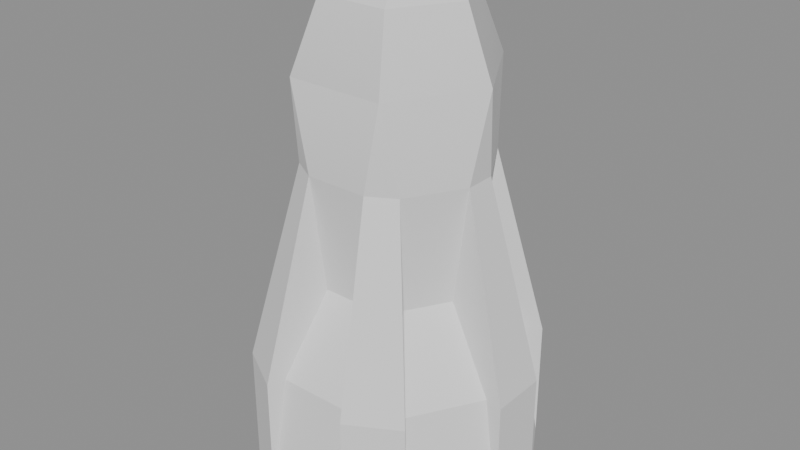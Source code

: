 # Source: Observatory_a_hit.blend  (saved by Blender 5.2.45; exported with 4.5.12 LTS)
import bpy
from mathutils import Matrix  # noqa: F401  (used for matrix-valued properties, if any)

bpy.ops.wm.read_factory_settings(use_empty=True)
scene = bpy.context.scene
scene.name = 'Scene'

# ---- collections
col_observatory_a_hit = bpy.data.collections.new('Observatory_a_hit'); scene.collection.children.link(col_observatory_a_hit)

# ---- materials (node trees are filled in below, after node groups)
mat_observatory_a_hit_mat_0 = bpy.data.materials.new('Observatory_a_hit_mat_0')

# ---- material node trees
mat_observatory_a_hit_mat_0.use_nodes = True; mat_observatory_a_hit_mat_0.node_tree.nodes.clear()
_N = mat_observatory_a_hit_mat_0.node_tree.nodes; _L = mat_observatory_a_hit_mat_0.node_tree.links
n0 = _N.new('ShaderNodeBsdfPrincipled'); n0.name = 'Principled BSDF'; n0.location = (-200, 100)
n0.inputs[2].default_value = 0.8
n0.inputs[10].default_value = 0.005
n1 = _N.new('ShaderNodeOutputMaterial'); n1.name = 'Material Output'; n1.location = (200, 100)
_L.new(n0.outputs[0], n1.inputs[0])
n1.is_active_output = True

# ---- meshes
me_observatory_a_hit_mesh_0 = bpy.data.meshes.new('Observatory_a_hit_mesh_0')
me_observatory_a_hit_mesh_0.from_pydata([(3.147, -0.6455, 1.518), (3.147, 0.6455, 1.518), (2.002, -0.3429, 5.941), (-3.147, 0.6455, 1.518), (-3.147, -0.6455, 1.518), (-2.002, 0.3429, 5.941), (-3.147, -0.6455, -1.228), (-2.133, -2.403, -1.228), (-2.743, -0.5608, 1.518), (3.147, 0.6455, -1.228), (2.133, 2.403, -1.228), (2.743, 0.5608, 1.518), (-2.133, 2.403, -1.228), (-3.147, 0.6455, -1.228), (-1.857, 2.095, 1.518), (2.133, -2.403, -1.228), (3.147, -0.6455, -1.228), (1.857, -2.095, 1.518), (-2.002, -0.3429, 5.941), (2.002, 0.3429, 5.941), (-2.743, -0.5608, 1.518), (-1.857, -2.095, 1.518), (-1.691, -0.2889, 3.313), (2.743, 0.5608, 1.518), (1.857, 2.095, 1.518), (1.691, 0.2889, 3.313), (1.857, -2.095, 1.518), (2.743, -0.5608, 1.518), (1.096, -1.32, 3.313), (-1.857, 2.095, 1.518), (-2.743, 0.5608, 1.518), (-1.096, 1.32, 3.313), (2.133, 2.403, 1.518), (1.015, 3.048, 1.518), (1.298, 1.562, 5.941), (-2.133, -2.403, 1.518), (-1.015, -3.048, 1.518), (-1.298, -1.562, 5.941), (-1.015, 3.048, 1.518), (-2.133, 2.403, 1.518), (-0.704, 1.905, 5.941), (1.015, -3.048, 1.518), (2.133, -2.403, 1.518), (0.704, -1.905, 5.941), (2.743, -0.5608, 1.518), (-2.743, 0.5608, 1.518), (-1.1, 1.905, 7.87), (-2.2, 3e-07, 7.87), (-1.597, 0.0, 9.395), (2.2, -8e-07, 7.87), (1.1, 1.905, 7.87), (0.7986, 1.383, 9.395), (1.1, -1.905, 7.87), (2.2, -8e-07, 7.87), (1.597, -6e-07, 9.395), (-2.2, 3e-07, 7.87), (-1.1, -1.905, 7.87), (-0.7986, -1.383, 9.395), (-1.857, -2.095, 1.518), (1.857, 2.095, 1.518), (2.002, 0.3429, 5.941), (1.1, 1.905, 7.87), (2.2, -8e-07, 7.87), (-1.298, 1.562, 5.941), (-2.2, 3e-07, 7.87), (-1.1, 1.905, 7.87), (-2.002, -0.3429, 5.941), (-1.1, -1.905, 7.87), (-2.2, 3e-07, 7.87), (1.298, -1.562, 5.941), (2.2, -8e-07, 7.87), (1.1, -1.905, 7.87), (3.147, -0.6455, -1.228), (3.147, 0.6455, -1.228), (3.147, -0.6455, 1.518), (-3.147, 0.6455, -1.228), (-3.147, -0.6455, -1.228), (-3.147, 0.6455, 1.518), (-3.147, -0.6455, 1.518), (3.147, 0.6455, 1.518), (1.665, -0.3343, 3.313), (-1.665, 0.3343, 3.313), (1.298, 1.562, 5.941), (2.002, 0.3429, 5.941), (1.691, 0.2889, 3.313), (-1.298, -1.562, 5.941), (-2.002, -0.3429, 5.941), (-1.691, -0.2889, 3.313), (2.002, -0.3429, 5.941), (1.298, -1.562, 5.941), (1.096, -1.32, 3.313), (-2.002, 0.3429, 5.941), (-1.298, 1.562, 5.941), (-1.096, 1.32, 3.313), (0.704, 1.905, 5.941), (-0.704, -1.905, 5.941), (0.886, 2.656, 1.518), (0.5953, 1.609, 3.313), (0.704, 1.905, 5.941), (-0.886, -2.656, 1.518), (-0.5953, -1.609, 3.313), (-0.704, -1.905, 5.941), (0.704, -1.905, 5.941), (0.5429, -1.609, 3.313), (0.886, -2.656, 1.518), (-0.704, 1.905, 5.941), (-0.5429, 1.609, 3.313), (-0.886, 2.656, 1.518), (-1.015, 3.048, -1.228), (-0.886, 2.656, 1.518), (0.886, 2.656, 1.518), (1.015, -3.048, -1.228), (0.886, -2.656, 1.518), (-0.886, -2.656, 1.518), (-1.122, -1.275, 3.313), (1.122, 1.275, 3.313), (-1.298, -1.562, 5.941), (-1.122, -1.275, 3.313), (-1.857, -2.095, 1.518), (1.298, 1.562, 5.941), (1.122, 1.275, 3.313), (1.857, 2.095, 1.518), (1.122, 1.275, 3.313), (-1.122, -1.275, 3.313), (-1.665, 0.3343, 3.313), (1.665, -0.3343, 3.313), (-1.298, 1.562, 5.941), (1.298, -1.562, 5.941), (1.857, -2.095, 1.518), (1.096, -1.32, 3.313), (1.298, -1.562, 5.941), (-1.857, 2.095, 1.518), (-1.096, 1.32, 3.313), (-1.298, 1.562, 5.941), (1.298, 1.562, 5.941), (-1.298, -1.562, 5.941), (2.002, -0.3429, 5.941), (-2.002, 0.3429, 5.941), (0.7986, -1.383, 9.395), (-0.7986, 1.383, 9.395), (1.597, -6e-07, 9.395), (-1.597, 0.0, 9.395), (0.7986, 1.383, 9.395), (1.1, 1.905, 7.87), (-0.7986, 1.383, 9.395), (-0.7986, -1.383, 9.395), (-1.1, -1.905, 7.87), (0.7986, -1.383, 9.395), (1.597, -6e-07, 9.395), (0.7986, 1.383, 9.395), (0.0, 0.0, 9.957), (0.7986, -1.383, 9.395), (1.597, -6e-07, 9.395), (0.0, 0.0, 9.957), (-0.7986, 1.383, 9.395), (-1.597, 0.0, 9.395), (0.0, 0.0, 9.957), (-1.597, 0.0, 9.395), (-0.7986, -1.383, 9.395), (0.0, 0.0, 9.957), (1.015, 3.048, -1.228), (1.015, 3.048, 1.518), (2.133, 2.403, 1.518), (2.133, 2.403, -1.228), (-1.015, -3.048, -1.228), (-1.015, -3.048, 1.518), (-2.133, -2.403, 1.518), (-2.133, -2.403, -1.228), (-1.015, 3.048, -1.228), (-2.133, 2.403, -1.228), (-1.015, 3.048, 1.518), (-2.133, 2.403, 1.518), (2.133, -2.403, -1.228), (2.133, -2.403, 1.518), (1.015, -3.048, 1.518), (1.015, -3.048, -1.228), (-0.704, -1.905, 5.941), (-1.015, -3.048, 1.518), (-0.886, -2.656, 1.518), (0.704, 1.905, 5.941), (1.015, 3.048, 1.518), (0.886, 2.656, 1.518), (-0.886, 2.656, 1.518), (-1.015, 3.048, 1.518), (-0.704, 1.905, 5.941), (0.886, -2.656, 1.518), (1.015, -3.048, 1.518), (0.704, -1.905, 5.941), (1.857, 2.095, 1.518), (2.133, 2.403, 1.518), (1.298, 1.562, 5.941), (-1.857, -2.095, 1.518), (-2.133, -2.403, 1.518), (-1.298, -1.562, 5.941), (-1.298, 1.562, 5.941), (-2.133, 2.403, 1.518), (-1.857, 2.095, 1.518), (1.298, -1.562, 5.941), (2.133, -2.403, 1.518), (1.857, -2.095, 1.518), (2.2, -8e-07, 7.87), (2.002, -0.3429, 5.941), (2.002, 0.3429, 5.941), (-2.2, 3e-07, 7.87), (-2.002, 0.3429, 5.941), (-2.002, -0.3429, 5.941), (-1.015, -3.048, 1.518), (-1.015, -3.048, -1.228), (-0.886, -2.656, 1.518), (1.015, 3.048, 1.518), (1.015, 3.048, -1.228), (0.886, 2.656, 1.518), (-0.886, 2.656, 1.518), (-1.015, 3.048, -1.228), (-1.015, 3.048, 1.518), (0.886, -2.656, 1.518), (1.015, -3.048, -1.228), (1.015, -3.048, 1.518), (0.5429, -1.609, 3.313), (0.704, -1.905, 5.941), (-0.5953, -1.609, 3.313), (-0.5429, 1.609, 3.313), (-0.704, 1.905, 5.941), (0.5953, 1.609, 3.313), (-0.886, 2.656, 1.518), (-0.5429, 1.609, 3.313), (0.5953, 1.609, 3.313), (0.886, -2.656, 1.518), (0.5429, -1.609, 3.313), (-0.5953, -1.609, 3.313), (2.133, -2.403, 1.518), (2.133, -2.403, -1.228), (1.857, -2.095, 1.518), (-2.133, 2.403, 1.518), (-2.133, 2.403, -1.228), (-1.857, 2.095, 1.518), (-1.857, -2.095, 1.518), (-2.133, -2.403, -1.228), (-2.133, -2.403, 1.518), (1.857, 2.095, 1.518), (2.133, 2.403, -1.228), (2.133, 2.403, 1.518), (-2.743, -0.5608, 1.518), (-1.691, -0.2889, 3.313), (-2.002, -0.3429, 5.941), (2.743, 0.5608, 1.518), (1.691, 0.2889, 3.313), (2.002, 0.3429, 5.941), (-1.1, -1.905, 7.87), (-1.298, -1.562, 5.941), (-0.704, -1.905, 5.941), (1.1, 1.905, 7.87), (1.298, 1.562, 5.941), (0.704, 1.905, 5.941), (1.1, -1.905, 7.87), (0.704, -1.905, 5.941), (1.298, -1.562, 5.941), (-1.1, 1.905, 7.87), (-0.704, 1.905, 5.941), (-1.298, 1.562, 5.941), (-2.002, 0.3429, 5.941), (-1.665, 0.3343, 3.313), (-2.743, 0.5608, 1.518), (2.002, -0.3429, 5.941), (1.665, -0.3343, 3.313), (2.743, -0.5608, 1.518), (-2.002, -0.3429, 5.941), (-3.147, -0.6455, 1.518), (-2.743, -0.5608, 1.518), (2.002, 0.3429, 5.941), (3.147, 0.6455, 1.518), (2.743, 0.5608, 1.518), (2.743, -0.5608, 1.518), (3.147, -0.6455, 1.518), (2.002, -0.3429, 5.941), (-2.743, 0.5608, 1.518), (-3.147, 0.6455, 1.518), (-2.002, 0.3429, 5.941), (2.743, -0.5608, 1.518), (3.147, -0.6455, -1.228), (3.147, -0.6455, 1.518), (-2.743, 0.5608, 1.518), (-3.147, 0.6455, -1.228), (-3.147, 0.6455, 1.518), (-3.147, -0.6455, 1.518), (-3.147, -0.6455, -1.228), (-2.743, -0.5608, 1.518), (3.147, 0.6455, 1.518), (3.147, 0.6455, -1.228), (2.743, 0.5608, 1.518), (-0.886, -2.656, 1.518), (0.886, 2.656, 1.518), (1.1, -1.905, 7.87), (-0.704, -1.905, 5.941), (-0.704, -1.905, 5.941), (1.1, -1.905, 7.87), (-1.1, -1.905, 7.87), (-1.1, 1.905, 7.87), (0.704, 1.905, 5.941), (-1.1, 1.905, 7.87), (1.1, 1.905, 7.87), (0.704, -1.905, 5.941), (0.704, 1.905, 5.941), (-0.7986, -1.383, 9.395), (0.7986, -1.383, 9.395), (0.0, 0.0, 9.957), (-1.015, -3.048, -1.228), (1.015, 3.048, -1.228), (-0.704, 1.905, 5.941), (0.7986, 1.383, 9.395), (-0.7986, 1.383, 9.395), (0.0, 0.0, 9.957)], [], [(0, 1, 2), (3, 4, 5), (6, 7, 8), (9, 10, 11), (12, 13, 14), (15, 16, 17), (4, 18, 5), (1, 19, 2), (20, 21, 22), (23, 24, 25), (26, 27, 28), (29, 30, 31), (32, 33, 34), (35, 36, 37), (38, 39, 40), (41, 42, 43), (16, 44, 17), (13, 45, 14), (46, 47, 48), (49, 50, 51), (52, 53, 54), (55, 56, 57), (7, 58, 8), (10, 59, 11), (60, 61, 62), (63, 64, 65), (66, 67, 68), (69, 70, 71), (72, 73, 74), (75, 76, 77), (76, 78, 77), (73, 79, 74), (27, 80, 28), (30, 81, 31), (82, 83, 84), (85, 86, 87), (88, 89, 90), (91, 92, 93), (33, 94, 34), (36, 95, 37), (96, 97, 98), (99, 100, 101), (102, 103, 104), (105, 106, 107), (108, 109, 110), (111, 112, 113), (21, 114, 22), (24, 115, 25), (116, 117, 118), (119, 120, 121), (122, 82, 84), (123, 85, 87), (124, 91, 93), (125, 88, 90), (39, 126, 40), (42, 127, 43), (128, 129, 130), (131, 132, 133), (134, 61, 60), (135, 67, 66), (136, 70, 69), (137, 64, 63), (138, 52, 54), (139, 46, 48), (140, 49, 51), (141, 55, 57), (142, 143, 144), (145, 146, 147), (148, 149, 150), (151, 152, 153), (154, 155, 156), (157, 158, 159), (160, 161, 162), (163, 160, 162), (164, 165, 166), (167, 164, 166), (168, 169, 170), (169, 171, 170), (172, 173, 174), (175, 172, 174), (176, 177, 178), (179, 180, 181), (182, 183, 184), (185, 186, 187), (188, 189, 190), (191, 192, 193), (194, 195, 196), (197, 198, 199), (200, 201, 202), (203, 204, 205), (206, 207, 208), (209, 210, 211), (212, 213, 214), (215, 216, 217), (218, 219, 220), (221, 222, 223), (224, 225, 226), (227, 228, 229), (230, 231, 232), (233, 234, 235), (236, 237, 238), (239, 240, 241), (242, 243, 244), (245, 246, 247), (248, 249, 250), (251, 252, 253), (254, 255, 256), (257, 258, 259), (260, 261, 262), (263, 264, 265), (266, 267, 268), (269, 270, 271), (272, 273, 274), (275, 276, 277), (278, 279, 280), (281, 282, 283), (284, 285, 286), (287, 288, 289), (290, 227, 229), (291, 224, 226), (146, 292, 147), (219, 293, 220), (294, 295, 296), (143, 297, 144), (298, 299, 300), (301, 295, 294), (222, 302, 223), (303, 304, 305), (306, 111, 113), (307, 108, 110), (308, 299, 298), (309, 310, 311)])
me_observatory_a_hit_mesh_0.polygons.foreach_set('use_smooth', [True] * 132)
_uv = me_observatory_a_hit_mesh_0.uv_layers.new(name='UVMap')
_uv.uv.foreach_set('vector', [0.0, 1.0, 0.0, 1.0, 0.0, 1.0, 0.0, 1.0, 0.0, 1.0, 0.0, 1.0, 0.0, 1.0, 0.0, 1.0, 0.0, 1.0, 0.0, 1.0, 0.0, 1.0, 0.0, 1.0, 0.0, 1.0, 0.0, 1.0, 0.0, 1.0, 0.0, 1.0, 0.0, 1.0, 0.0, 1.0, 0.0, 1.0, 0.0, 1.0, 0.0, 1.0, 0.0, 1.0, 0.0, 1.0, 0.0, 1.0, 0.0, 1.0, 0.0, 1.0, 0.0, 1.0, 0.0, 1.0, 0.0, 1.0, 0.0, 1.0, 0.0, 1.0, 0.0, 1.0, 0.0, 1.0, 0.0, 1.0, 0.0, 1.0, 0.0, 1.0, 0.0, 1.0, 0.0, 1.0, 0.0, 1.0, 0.0, 1.0, 0.0, 1.0, 0.0, 1.0, 0.0, 1.0, 0.0, 1.0, 0.0, 1.0, 0.0, 1.0, 0.0, 1.0, 0.0, 1.0, 0.0, 1.0, 0.0, 1.0, 0.0, 1.0, 0.0, 1.0, 0.0, 1.0, 0.0, 1.0, 0.0, 1.0, 0.0, 1.0, 0.0, 1.0, 0.0, 1.0, 0.0, 1.0, 0.0, 1.0, 0.0, 1.0, 0.0, 1.0, 0.0, 1.0, 0.0, 1.0, 0.0, 1.0, 0.0, 1.0, 0.0, 1.0, 0.0, 1.0, 0.0, 1.0, 0.0, 1.0, 0.0, 1.0, 0.0, 1.0, 0.0, 1.0, 0.0, 1.0, 0.0, 1.0, 0.0, 1.0, 0.0, 1.0, 0.0, 1.0, 0.0, 1.0, 0.0, 1.0, 0.0, 1.0, 0.0, 1.0, 0.0, 1.0, 0.0, 1.0, 0.0, 1.0, 0.0, 1.0, 0.0, 1.0, 0.0, 1.0, 0.0, 1.0, 0.0, 1.0, 0.0, 1.0, 0.0, 1.0, 0.0, 1.0, 0.0, 1.0, 0.0, 1.0, 0.0, 1.0, 0.0, 1.0, 0.0, 1.0, 0.0, 1.0, 0.0, 1.0, 0.0, 1.0, 0.0, 1.0, 0.0, 1.0, 0.0, 1.0, 0.0, 1.0, 0.0, 1.0, 0.0, 1.0, 0.0, 1.0, 0.0, 1.0, 0.0, 1.0, 0.0, 1.0, 0.0, 1.0, 0.0, 1.0, 0.0, 1.0, 0.0, 1.0, 0.0, 1.0, 0.0, 1.0, 0.0, 1.0, 0.0, 1.0, 0.0, 1.0, 0.0, 1.0, 0.0, 1.0, 0.0, 1.0, 0.0, 1.0, 0.0, 1.0, 0.0, 1.0, 0.0, 1.0, 0.0, 1.0, 0.0, 1.0, 0.0, 1.0, 0.0, 1.0, 0.0, 1.0, 0.0, 1.0, 0.0, 1.0, 0.0, 1.0, 0.0, 1.0, 0.0, 1.0, 0.0, 1.0, 0.0, 1.0, 0.0, 1.0, 0.0, 1.0, 0.0, 1.0, 0.0, 1.0, 0.0, 1.0, 0.0, 1.0, 0.0, 1.0, 0.0, 1.0, 0.0, 1.0, 0.0, 1.0, 0.0, 1.0, 0.0, 1.0, 0.0, 1.0, 0.0, 1.0, 0.0, 1.0, 0.0, 1.0, 0.0, 1.0, 0.0, 1.0, 0.0, 1.0, 0.0, 1.0, 0.0, 1.0, 0.0, 1.0, 0.0, 1.0, 0.0, 1.0, 0.0, 1.0, 0.0, 1.0, 0.0, 1.0, 0.0, 1.0, 0.0, 1.0, 0.0, 1.0, 0.0, 1.0, 0.0, 1.0, 0.0, 1.0, 0.0, 1.0, 0.0, 1.0, 0.0, 1.0, 0.0, 1.0, 0.0, 1.0, 0.0, 1.0, 0.0, 1.0, 0.0, 1.0, 0.0, 1.0, 0.0, 1.0, 0.0, 1.0, 0.0, 1.0, 0.0, 1.0, 0.0, 1.0, 0.0, 1.0, 0.0, 1.0, 0.0, 1.0, 0.0, 1.0, 0.0, 1.0, 0.0, 1.0, 0.0, 1.0, 0.0, 1.0, 0.0, 1.0, 0.0, 1.0, 0.0, 1.0, 0.0, 1.0, 0.0, 1.0, 0.0, 1.0, 0.0, 1.0, 0.0, 1.0, 0.0, 1.0, 0.0, 1.0, 0.0, 1.0, 0.0, 1.0, 0.0, 1.0, 0.0, 1.0, 0.0, 1.0, 0.0, 1.0, 0.0, 1.0, 0.0, 1.0, 0.0, 1.0, 0.0, 1.0, 0.0, 1.0, 0.0, 1.0, 0.0, 1.0, 0.0, 1.0, 0.0, 1.0, 0.0, 1.0, 0.0, 1.0, 0.0, 1.0, 0.0, 1.0, 0.0, 1.0, 0.0, 1.0, 0.0, 1.0, 0.0, 1.0, 0.0, 1.0, 0.0, 1.0, 0.0, 1.0, 0.0, 1.0, 0.0, 1.0, 0.0, 1.0, 0.0, 1.0, 0.0, 1.0, 0.0, 1.0, 0.0, 1.0, 0.0, 1.0, 0.0, 1.0, 0.0, 1.0, 0.0, 1.0, 0.0, 1.0, 0.0, 1.0, 0.0, 1.0, 0.0, 1.0, 0.0, 1.0, 0.0, 1.0, 0.0, 1.0, 0.0, 1.0, 0.0, 1.0, 0.0, 1.0, 0.0, 1.0, 0.0, 1.0, 0.0, 1.0, 0.0, 1.0, 0.0, 1.0, 0.0, 1.0, 0.0, 1.0, 0.0, 1.0, 0.0, 1.0, 0.0, 1.0, 0.0, 1.0, 0.0, 1.0, 0.0, 1.0, 0.0, 1.0, 0.0, 1.0, 0.0, 1.0, 0.0, 1.0, 0.0, 1.0, 0.0, 1.0, 0.0, 1.0, 0.0, 1.0, 0.0, 1.0, 0.0, 1.0, 0.0, 1.0, 0.0, 1.0, 0.0, 1.0, 0.0, 1.0, 0.0, 1.0, 0.0, 1.0, 0.0, 1.0, 0.0, 1.0, 0.0, 1.0, 0.0, 1.0, 0.0, 1.0, 0.0, 1.0, 0.0, 1.0, 0.0, 1.0, 0.0, 1.0, 0.0, 1.0, 0.0, 1.0, 0.0, 1.0, 0.0, 1.0, 0.0, 1.0, 0.0, 1.0, 0.0, 1.0, 0.0, 1.0, 0.0, 1.0, 0.0, 1.0, 0.0, 1.0, 0.0, 1.0, 0.0, 1.0, 0.0, 1.0, 0.0, 1.0, 0.0, 1.0, 0.0, 1.0, 0.0, 1.0, 0.0, 1.0, 0.0, 1.0, 0.0, 1.0, 0.0, 1.0, 0.0, 1.0, 0.0, 1.0, 0.0, 1.0, 0.0, 1.0, 0.0, 1.0, 0.0, 1.0, 0.0, 1.0, 0.0, 1.0, 0.0, 1.0, 0.0, 1.0, 0.0, 1.0, 0.0, 1.0, 0.0, 1.0, 0.0, 1.0, 0.0, 1.0, 0.0, 1.0, 0.0, 1.0, 0.0, 1.0, 0.0, 1.0, 0.0, 1.0, 0.0, 1.0, 0.0, 1.0, 0.0, 1.0, 0.0, 1.0, 0.0, 1.0, 0.0, 1.0, 0.0, 1.0, 0.0, 1.0, 0.0, 1.0, 0.0, 1.0, 0.0, 1.0, 0.0, 1.0, 0.0, 1.0, 0.0, 1.0, 0.0, 1.0, 0.0, 1.0, 0.0, 1.0, 0.0, 1.0, 0.0, 1.0, 0.0, 1.0, 0.0, 1.0, 0.0, 1.0, 0.0, 1.0, 0.0, 1.0, 0.0, 1.0, 0.0, 1.0, 0.0, 1.0, 0.0, 1.0, 0.0, 1.0, 0.0, 1.0, 0.0, 1.0, 0.0, 1.0, 0.0, 1.0, 0.0, 1.0, 0.0, 1.0, 0.0, 1.0, 0.0, 1.0, 0.0, 1.0, 0.0, 1.0, 0.0, 1.0, 0.0, 1.0, 0.0, 1.0, 0.0, 1.0, 0.0, 1.0, 0.0, 1.0, 0.0, 1.0, 0.0, 1.0, 0.0, 1.0, 0.0, 1.0, 0.0, 1.0, 0.0, 1.0, 0.0, 1.0, 0.0, 1.0, 0.0, 1.0, 0.0, 1.0, 0.0, 1.0, 0.0, 1.0, 0.0, 1.0, 0.0, 1.0, 0.0, 1.0, 0.0, 1.0, 0.0, 1.0, 0.0, 1.0, 0.0, 1.0, 0.0, 1.0])
me_observatory_a_hit_mesh_0.materials.append(mat_observatory_a_hit_mat_0)
me_observatory_a_hit_mesh_0.update()
me_observatory_a_hit_mesh_0.normals_split_custom_set([tuple(v) for v in zip(*[iter([0.9681, -9.7e-07, 0.2507, 0.9681, -8.159e-07, 0.2507, 0.9681, 3.399e-07, 0.2507, -0.9681, 9.7e-07, 0.2507, -0.9681, 8.159e-07, 0.2507, -0.9681, -3.399e-07, 0.2507, -0.8573, -0.495, 0.1414, -0.8573, -0.495, 0.1414, -0.8573, -0.495, 0.1414, 0.8573, 0.495, 0.1414, 0.8573, 0.495, 0.1414, 0.8573, 0.495, 0.1414, -0.8573, 0.495, 0.1414, -0.8573, 0.495, 0.1414, -0.8573, 0.495, 0.1414, 0.8573, -0.495, 0.1414, 0.8573, -0.495, 0.1414, 0.8573, -0.495, 0.1414, -0.9681, 8.159e-07, 0.2507, -0.9681, -6.092e-07, 0.2507, -0.9681, -3.399e-07, 0.2507, 0.9681, -8.159e-07, 0.2507, 0.9681, 6.092e-07, 0.2507, 0.9681, 3.399e-07, 0.2507, -0.7481, -0.4319, 0.5039, -0.7481, -0.4319, 0.5039, -0.7481, -0.4319, 0.5039, 0.7481, 0.4319, 0.5039, 0.7481, 0.4319, 0.5039, 0.7481, 0.4319, 0.5039, 0.7481, -0.4319, 0.5039, 0.7481, -0.4319, 0.5039, 0.7481, -0.4319, 0.5039, -0.7481, 0.4319, 0.5039, -0.7481, 0.4319, 0.5039, -0.7481, 0.4319, 0.5039, 0.484, 0.8384, 0.2507, 0.484, 0.8384, 0.2507, 0.484, 0.8384, 0.2507, -0.484, -0.8384, 0.2507, -0.484, -0.8384, 0.2507, -0.484, -0.8384, 0.2507, -0.484, 0.8384, 0.2507, -0.484, 0.8384, 0.2507, -0.484, 0.8384, 0.2507, 0.484, -0.8384, 0.2507, 0.484, -0.8384, 0.2507, 0.484, -0.8384, 0.2507, 0.8573, -0.495, 0.1414, 0.8573, -0.495, 0.1414, 0.8573, -0.495, 0.1414, -0.8573, 0.495, 0.1414, -0.8573, 0.495, 0.1414, -0.8573, 0.495, 0.1414, -0.8256, 0.5561, 0.09541, -0.842, 0.532, 0.08984, -0.8464, 0.4887, 0.2116, 0.8944, 0.437, 0.09541, 0.8817, 0.4632, 0.08984, 0.8464, 0.4887, 0.2116, 0.8256, -0.5561, 0.09541, 0.842, -0.532, 0.08984, 0.8464, -0.4887, 0.2116, -0.8944, -0.437, 0.09541, -0.8817, -0.4632, 0.08984, -0.8464, -0.4887, 0.2116, -0.8573, -0.495, 0.1414, -0.8573, -0.495, 0.1414, -0.8573, -0.495, 0.1414, 0.8573, 0.495, 0.1414, 0.8573, 0.495, 0.1414, 0.8573, 0.495, 0.1414, 0.866, 0.5, -3.024e-08, 0.8369, 0.533, 0.1242, 0.8253, 0.5526, 0.1164, -0.866, 0.5, -6.048e-08, -0.8801, 0.4583, 0.1242, -0.8912, 0.4384, 0.1164, -0.866, -0.5, -1.01e-07, -0.8369, -0.533, 0.1242, -0.8253, -0.5526, 0.1164, 0.866, -0.5, -2.027e-08, 0.8801, -0.4583, 0.1242, 0.8912, -0.4384, 0.1164, 1.0, -1.076e-06, 0.0, 1.0, -8.071e-07, 0.0, 1.0, -3.836e-07, 0.0, -1.0, 1.076e-06, 0.0, -1.0, 8.071e-07, 0.0, -1.0, 3.836e-07, 0.0, -1.0, 8.071e-07, 0.0, -1.0, 1.147e-07, 0.0, -1.0, 3.836e-07, 0.0, 1.0, -8.071e-07, 0.0, 1.0, -1.147e-07, 0.0, 1.0, -3.836e-07, 0.0, 0.7481, -0.4319, 0.5039, 0.7481, -0.4319, 0.5039, 0.7481, -0.4319, 0.5039, -0.7481, 0.4319, 0.5039, -0.7481, 0.4319, 0.5039, -0.7481, 0.4319, 0.5039, 0.8606, 0.4969, -0.112, 0.8606, 0.4969, -0.112, 0.8606, 0.4969, -0.112, -0.8606, -0.4969, -0.112, -0.8606, -0.4969, -0.112, -0.8606, -0.4969, -0.112, 0.8606, -0.4969, -0.112, 0.8606, -0.4969, -0.112, 0.8606, -0.4969, -0.112, -0.8606, 0.4969, -0.112, -0.8606, 0.4969, -0.112, -0.8606, 0.4969, -0.112, 0.484, 0.8384, 0.2507, 0.484, 0.8384, 0.2507, 0.484, 0.8384, 0.2507, -0.484, -0.8384, 0.2507, -0.484, -0.8384, 0.2507, -0.484, -0.8384, 0.2507, -0.9599, 0.2803, 0.008093, -0.9599, 0.2803, 0.008093, -0.9599, 0.2803, 0.008093, 0.9599, -0.2803, 0.008093, 0.9599, -0.2803, 0.008093, 0.9599, -0.2803, 0.008093, -0.9399, -0.3408, 0.01918, -0.9399, -0.3408, 0.01918, -0.9399, -0.3408, 0.01918, 0.9399, 0.3408, 0.01918, 0.9399, 0.3408, 0.01918, 0.9399, 0.3408, 0.01918, 2.076e-07, 0.99, 0.1414, 3.81e-07, 0.99, 0.1414, 2.72e-07, 0.99, 0.1414, -3.048e-07, -0.99, 0.1414, -6.482e-07, -0.99, 0.1414, -4.323e-07, -0.99, 0.1414, -0.7481, -0.4319, 0.5039, -0.7481, -0.4319, 0.5039, -0.7481, -0.4319, 0.5039, 0.7481, 0.4319, 0.5039, 0.7481, 0.4319, 0.5039, 0.7481, 0.4319, 0.5039, -0.7651, 0.6436, 0.01918, -0.7651, 0.6436, 0.01918, -0.7651, 0.6436, 0.01918, 0.7651, -0.6436, 0.01918, 0.7651, -0.6436, 0.01918, 0.7651, -0.6436, 0.01918, 0.8606, 0.4969, -0.112, 0.8606, 0.4969, -0.112, 0.8606, 0.4969, -0.112, -0.8606, -0.4969, -0.112, -0.8606, -0.4969, -0.112, -0.8606, -0.4969, -0.112, -0.8606, 0.4969, -0.112, -0.8606, 0.4969, -0.112, -0.8606, 0.4969, -0.112, 0.8606, -0.4969, -0.112, 0.8606, -0.4969, -0.112, 0.8606, -0.4969, -0.112, -0.484, 0.8384, 0.2507, -0.484, 0.8384, 0.2507, -0.484, 0.8384, 0.2507, 0.484, -0.8384, 0.2507, 0.484, -0.8384, 0.2507, 0.484, -0.8384, 0.2507, 0.7227, 0.6911, 0.008093, 0.7227, 0.6911, 0.008093, 0.7227, 0.6911, 0.008093, -0.7227, -0.6911, 0.008093, -0.7227, -0.6911, 0.008093, -0.7227, -0.6911, 0.008093, 0.866, 0.5, 0.0, 0.8369, 0.533, 0.1242, 0.866, 0.5, -3.024e-08, -0.866, -0.5, -8.779e-08, -0.8369, -0.533, 0.1242, -0.866, -0.5, -1.01e-07, 0.866, -0.5, -4.389e-08, 0.8801, -0.4583, 0.1242, 0.866, -0.5, -2.027e-08, -0.866, 0.5, 0.0, -0.8801, 0.4583, 0.1242, -0.866, 0.5, -6.048e-08, 0.8464, -0.4887, 0.2116, 0.8256, -0.5561, 0.09541, 0.8464, -0.4887, 0.2116, -0.8464, 0.4887, 0.2116, -0.8256, 0.5561, 0.09541, -0.8464, 0.4887, 0.2116, 0.8464, 0.4887, 0.2116, 0.8944, 0.437, 0.09541, 0.8464, 0.4887, 0.2116, -0.8464, -0.4887, 0.2116, -0.8944, -0.437, 0.09541, -0.8464, -0.4887, 0.2116, 6.333e-06, 0.9774, 0.2116, 0.06876, 0.9931, 0.09541, 1.879e-06, 0.9774, 0.2116, -6.335e-06, -0.9774, 0.2116, -0.06876, -0.9931, 0.09541, -1.877e-06, -0.9774, 0.2116, 0.4629, 0.2673, 0.8452, 0.4629, 0.2673, 0.8452, 0.4629, 0.2672, 0.8452, 0.4629, -0.2672, 0.8452, 0.4629, -0.2672, 0.8452, 0.4629, -0.2672, 0.8452, -0.4629, 0.2672, 0.8452, -0.4629, 0.2672, 0.8452, -0.4629, 0.2672, 0.8452, -0.4629, -0.2673, 0.8452, -0.4629, -0.2673, 0.8452, -0.4629, -0.2672, 0.8452, 0.5, 0.866, 0.0, 0.5, 0.866, 0.0, 0.5, 0.866, 0.0, 0.5, 0.866, 0.0, 0.5, 0.866, 0.0, 0.5, 0.866, 0.0, -0.5, -0.866, 0.0, -0.5, -0.866, 0.0, -0.5, -0.866, 0.0, -0.5, -0.866, 0.0, -0.5, -0.866, 0.0, -0.5, -0.866, 0.0, -0.5, 0.866, 0.0, -0.5, 0.866, 0.0, -0.5, 0.866, 0.0, -0.5, 0.866, 0.0, -0.5, 0.866, 0.0, -0.5, 0.866, 0.0, 0.5, -0.866, 0.0, 0.5, -0.866, 0.0, 0.5, -0.866, 0.0, 0.5, -0.866, 0.0, 0.5, -0.866, 0.0, 0.5, -0.866, 0.0, 0.9501, -0.3117, 0.01382, 0.9501, -0.3117, 0.01382, 0.9501, -0.3117, 0.01382, -0.9501, 0.3117, 0.01382, -0.9501, 0.3117, 0.01382, -0.9501, 0.3117, 0.01382, 0.9501, 0.3117, 0.01382, 0.9501, 0.3117, 0.01382, 0.9501, 0.3117, 0.01382, -0.9501, -0.3117, 0.01382, -0.9501, -0.3117, 0.01382, -0.9501, -0.3117, 0.01382, 0.745, -0.667, 0.01382, 0.745, -0.667, 0.01382, 0.745, -0.667, 0.01382, -0.745, 0.667, 0.01382, -0.745, 0.667, 0.01382, -0.745, 0.667, 0.01382, -0.745, -0.667, 0.01382, -0.745, -0.667, 0.01382, -0.745, -0.667, 0.01382, 0.745, 0.667, 0.01382, 0.745, 0.667, 0.01382, 0.745, 0.667, 0.01382, 0.9978, 0.06435, 0.01689, 0.9948, -1.434e-09, -0.1021, 0.9948, -1.434e-09, -0.1021, -0.9978, -0.06435, 0.01689, -0.9948, 1.434e-09, -0.1021, -0.9948, 1.434e-09, -0.1021, 0.9502, -0.3117, 0.0, 0.9502, -0.3117, 0.0, 0.9502, -0.3117, 0.0, -0.9502, 0.3117, 0.0, -0.9502, 0.3117, 0.0, -0.9502, 0.3117, 0.0, 0.9502, 0.3117, 0.0, 0.9502, 0.3117, 0.0, 0.9502, 0.3117, 0.0, -0.9502, -0.3117, 0.0, -0.9502, -0.3117, 0.0, -0.9502, -0.3117, 0.0, -3.96e-07, -0.9937, -0.112, -4.817e-07, -0.9937, -0.112, -4.319e-07, -0.9937, -0.112, 4.752e-07, 0.9937, -0.112, 3.608e-07, 0.9937, -0.112, 4.273e-07, 0.9937, -0.112, 2.812e-07, 0.8638, 0.5039, 3.278e-07, 0.8638, 0.5039, 2.972e-07, 0.8638, 0.5039, -3.688e-07, -0.8638, 0.5039, -3.278e-07, -0.8638, 0.5039, -3.546e-07, -0.8638, 0.5039, 0.745, 0.667, 0.0, 0.745, 0.667, 0.0, 0.745, 0.667, 0.0, -0.745, -0.667, 0.0, -0.745, -0.667, 0.0, -0.745, -0.667, 0.0, -0.745, 0.667, 0.0, -0.745, 0.667, 0.0, -0.745, 0.667, 0.0, 0.745, -0.667, 0.0, 0.745, -0.667, 0.0, 0.745, -0.667, 0.0, 0.2372, -0.9714, 0.008093, 0.2372, -0.9714, 0.008093, 0.2372, -0.9714, 0.008093, -0.2372, 0.9714, 0.008093, -0.2372, 0.9714, 0.008093, -0.2372, 0.9714, 0.008093, -0.4432, -0.8963, 0.01689, -0.4974, -0.8615, -0.1021, -0.4974, -0.8615, -0.1021, 0.4432, 0.8963, 0.01689, 0.4974, 0.8615, -0.1021, 0.4974, 0.8615, -0.1021, 0.5546, -0.8319, 0.01689, 0.4974, -0.8615, -0.1021, 0.4974, -0.8615, -0.1021, -0.5546, 0.8319, 0.01689, -0.4974, 0.8615, -0.1021, -0.4974, 0.8615, -0.1021, 0.1748, 0.9844, 0.01918, 0.1748, 0.9844, 0.01918, 0.1748, 0.9844, 0.01918, -0.1748, -0.9844, 0.01918, -0.1748, -0.9844, 0.01918, -0.1748, -0.9844, 0.01918, 0.2051, -0.9786, 0.01382, 0.2051, -0.9786, 0.01382, 0.2051, -0.9786, 0.01382, -0.2051, 0.9786, 0.01382, -0.2051, 0.9786, 0.01382, -0.2051, 0.9786, 0.01382, -0.2051, -0.9786, 0.01382, -0.2051, -0.9786, 0.01382, -0.2051, -0.9786, 0.01382, 0.2051, 0.9786, 0.01382, 0.2051, 0.9786, 0.01382, 0.2051, 0.9786, 0.01382, -0.2051, -0.9787, 0.0, -0.2051, -0.9787, 0.0, -0.2051, -0.9787, 0.0, 0.2051, 0.9787, 0.0, 0.2051, 0.9787, 0.0, 0.2051, 0.9787, 0.0, 0.2051, -0.9787, 0.0, 0.2051, -0.9787, 0.0, 0.2051, -0.9787, 0.0, -0.2051, 0.9787, 0.0, -0.2051, 0.9787, 0.0, -0.2051, 0.9787, 0.0, -3.884e-07, -0.8638, 0.5039, -3.688e-07, -0.8638, 0.5039, -3.546e-07, -0.8638, 0.5039, 2.589e-07, 0.8638, 0.5039, 2.812e-07, 0.8638, 0.5039, 2.972e-07, 0.8638, 0.5039, -0.06876, -0.9931, 0.09541, -0.03971, -0.9952, 0.08984, -1.877e-06, -0.9774, 0.2116, -4.817e-07, -0.9937, -0.112, -5.122e-07, -0.9937, -0.112, -4.319e-07, -0.9937, -0.112, -4.288e-07, -1.0, 2.02e-07, 0.04313, -0.9913, 0.1242, 0.06589, -0.991, 0.1164, 0.06876, 0.9931, 0.09541, 0.03971, 0.9952, 0.08984, 1.879e-06, 0.9774, 0.2116, 2.923e-07, 1.0, 1.622e-07, -0.04313, 0.9913, 0.1242, -0.06589, 0.991, 0.1164, -4.233e-07, -1.0, 1.756e-07, 0.04313, -0.9913, 0.1242, -4.288e-07, -1.0, 2.02e-07, 3.608e-07, 0.9937, -0.112, 3.201e-07, 0.9937, -0.112, 4.273e-07, 0.9937, -0.112, 9.945e-06, -0.5345, 0.8452, 1.314e-05, -0.5345, 0.8452, -2.436e-06, -0.5345, 0.8452, -1.085e-07, -0.99, 0.1414, -3.048e-07, -0.99, 0.1414, -4.323e-07, -0.99, 0.1414, 1.085e-07, 0.99, 0.1414, 2.076e-07, 0.99, 0.1414, 2.72e-07, 0.99, 0.1414, 2.54e-07, 1.0, 3.511e-07, -0.04313, 0.9913, 0.1242, 2.923e-07, 1.0, 1.622e-07, -9.973e-06, 0.5345, 0.8452, -1.322e-05, 0.5345, 0.8452, 2.407e-06, 0.5345, 0.8452])] * 3)])
arm_observatory_a_hit_skeleton = bpy.data.armatures.new('Observatory_a_hit_skeleton')  # bones are not reproduced

# ---- objects
ob_observatory_a_hit_rig = bpy.data.objects.new('Observatory_a_hit_rig', arm_observatory_a_hit_skeleton)
ob_observatory_a_hit_mesh_0 = bpy.data.objects.new('Observatory_a_hit_mesh_0', me_observatory_a_hit_mesh_0)

# ---- transforms, parenting, visibility, modifiers, constraints
ob_observatory_a_hit_rig.location = (0.0, 0.0, 0.0)
ob_observatory_a_hit_rig.show_in_front = True
ob_observatory_a_hit_mesh_0.parent = ob_observatory_a_hit_rig
ob_observatory_a_hit_mesh_0.location = (0.0, 0.0, 0.0)
_vg = ob_observatory_a_hit_mesh_0.vertex_groups.new(name='obj20')
_vg.add([0, 1, 2, 3, 4, 5, 6, 7, 8, 9, 10, 11, 12, 13, 14, 15, 16, 17, 18, 19, 20, 21, 22, 23, 24, 25, 26, 27, 28, 29, 30, 31, 32, 33, 34, 35, 36, 37, 38, 39, 40, 41, 42, 43, 44, 45, 46, 47, 48, 49, 50, 51, 52, 53, 54, 55, 56, 57, 58, 59, 60, 61, 62, 63, 64, 65, 66, 67, 68, 69, 70, 71, 72, 73, 74, 75, 76, 77, 78, 79, 80, 81, 82, 83, 84, 85, 86, 87, 88, 89, 90, 91, 92, 93, 94, 95, 96, 97, 98, 99, 100, 101, 102, 103, 104, 105, 106, 107, 108, 109, 110, 111, 112, 113, 114, 115, 116, 117, 118, 119, 120, 121, 122, 123, 124, 125, 126, 127, 128, 129, 130, 131, 132, 133, 134, 135, 136, 137, 138, 139, 140, 141, 142, 143, 144, 145, 146, 147, 148, 149, 150, 151, 152, 153, 154, 155, 156, 157, 158, 159, 160, 161, 162, 163, 164, 165, 166, 167, 168, 169, 170, 171, 172, 173, 174, 175, 176, 177, 178, 179, 180, 181, 182, 183, 184, 185, 186, 187, 188, 189, 190, 191, 192, 193, 194, 195, 196, 197, 198, 199, 200, 201, 202, 203, 204, 205, 206, 207, 208, 209, 210, 211, 212, 213, 214, 215, 216, 217, 218, 219, 220, 221, 222, 223, 224, 225, 226, 227, 228, 229, 230, 231, 232, 233, 234, 235, 236, 237, 238, 239, 240, 241, 242, 243, 244, 245, 246, 247, 248, 249, 250, 251, 252, 253, 254, 255, 256, 257, 258, 259, 260, 261, 262, 263, 264, 265, 266, 267, 268, 269, 270, 271, 272, 273, 274, 275, 276, 277, 278, 279, 280, 281, 282, 283, 284, 285, 286, 287, 288, 289, 290, 291, 292, 293, 294, 295, 296, 297, 298, 299, 300, 301, 302, 303, 304, 305, 306, 307, 308, 309, 310, 311], 1.0, 'REPLACE')
_m = ob_observatory_a_hit_mesh_0.modifiers.new('FEZ skin', 'ARMATURE')
_m.object = ob_observatory_a_hit_rig

# ---- collection membership
scene.collection.objects.link(ob_observatory_a_hit_rig)
col_observatory_a_hit.objects.link(ob_observatory_a_hit_mesh_0)

# ---- scene / render settings (as saved in the file)
scene.frame_start = 1; scene.frame_end = 250; scene.frame_set(1)
scene.render.engine = 'BLENDER_EEVEE_NEXT'
scene.render.bake_bias = 0.0
scene.render.bake_samples = 0
scene.render.compositor_device = 'GPU'
scene.eevee.use_volume_custom_range = False
scene.eevee.fast_gi_thickness_near = 0.1
scene.eevee.fast_gi_thickness_far = 0.0
scene.eevee.ray_tracing_options.screen_trace_thickness = 0.1
bpy.context.view_layer.update()

# ---- added for rendering (the .blend has no active camera and no usable light): camera, sun + grey world if the file has none
cam_auto = bpy.data.cameras.new('AutoCamera')
cam_auto.lens = 50.0
cam_auto.sensor_width = 36.0
cam_auto.clip_end = 1000.0
ob_auto_camera = bpy.data.objects.new('AutoCamera', cam_auto)
scene.collection.objects.link(ob_auto_camera)
ob_auto_camera.location = (13.1467, -15.7761, 14.8816)
ob_auto_camera.rotation_euler = (1.09748, -7.21219e-08, 0.694738)
scene.camera = ob_auto_camera
light_auto_sun = bpy.data.lights.new('AutoSun', 'SUN')
light_auto_sun.energy = 3.0
light_auto_sun.angle = 0.0523599
ob_auto_sun = bpy.data.objects.new('AutoSun', light_auto_sun)
scene.collection.objects.link(ob_auto_sun)
ob_auto_sun.rotation_euler = (0.872665, 0.174533, 0.523599)
if scene.world is None:
    world_auto = bpy.data.worlds.new('AutoWorld')
    world_auto.color = (0.3, 0.3, 0.3)
    scene.world = world_auto
bpy.context.view_layer.update()
